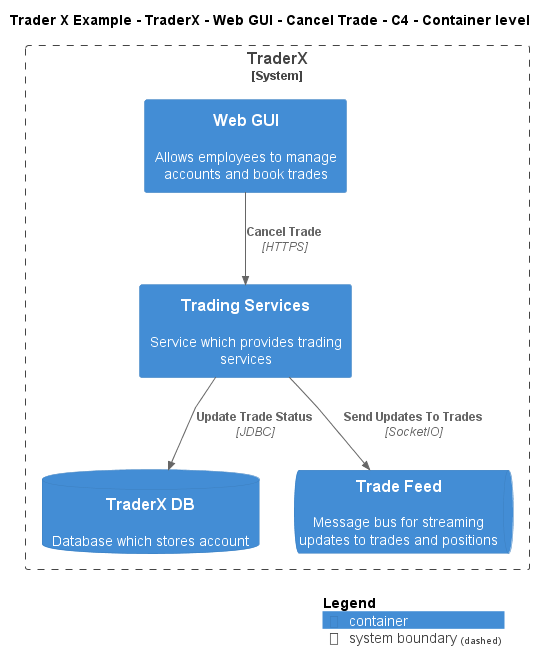

The diagram above was rendered by PlantUML. Its source (embedded in the PNG):
@startuml
!include ..\..\..\..\..\..\..\.c4s\C4_Container.puml

AddElementTag("c4interflow:lifecycle:new", $bgColor=green, $fontColor=#ffffff, $borderColor=green, $shadowing="False")
AddElementTag("c4interflow:lifecycle:changed", $bgColor=orange, $fontColor=#ffffff, $borderColor=orange, $shadowing="False")
AddElementTag("c4interflow:lifecycle:removed", $bgColor=red, $fontColor=#ffffff, $borderColor=red, $shadowing="False")

AddRelTag("c4interflow:lifecycle:new", $textColor=green, $lineColor=green)
AddRelTag("c4interflow:lifecycle:changed", $textColor=orange, $lineColor=orange)
AddRelTag("c4interflow:lifecycle:removed", $textColor=red, $lineColor=red)

SHOW_PERSON_PORTRAIT()
LAYOUT_TOP_DOWN()

skinparam linetype polyline

title Trader X Example - TraderX - Web GUI - Cancel Trade - C4 - Container level


System_Boundary(TraderXExample.SoftwareSystems.TraderX, "TraderX") {
    Container(TraderXExample.SoftwareSystems.TraderX.Containers.WebGUI, "Web GUI", "", "Allows employees to manage accounts and book trades")
    Container(TraderXExample.SoftwareSystems.TraderX.Containers.TradingServices, "Trading Services", "", "Service which provides trading services")
    ContainerDb(TraderXExample.SoftwareSystems.TraderX.Containers.TraderXDB, "TraderX DB", "", "Database which stores account")
    ContainerQueue(TraderXExample.SoftwareSystems.TraderX.Containers.TradeFeed, "Trade Feed", "", "Message bus for streaming updates to trades and positions")
}

Rel(TraderXExample.SoftwareSystems.TraderX.Containers.WebGUI, TraderXExample.SoftwareSystems.TraderX.Containers.TradingServices, "Cancel Trade", "HTTPS", $tags="protocol:https")
Rel(TraderXExample.SoftwareSystems.TraderX.Containers.TradingServices, TraderXExample.SoftwareSystems.TraderX.Containers.TraderXDB, "Update Trade Status", "JDBC", $tags="protocol:jdbc")
Rel(TraderXExample.SoftwareSystems.TraderX.Containers.TradingServices, TraderXExample.SoftwareSystems.TraderX.Containers.TradeFeed, "Send Updates To Trades", "SocketIO", $tags="protocol:socketio")


SHOW_LEGEND()
@enduml